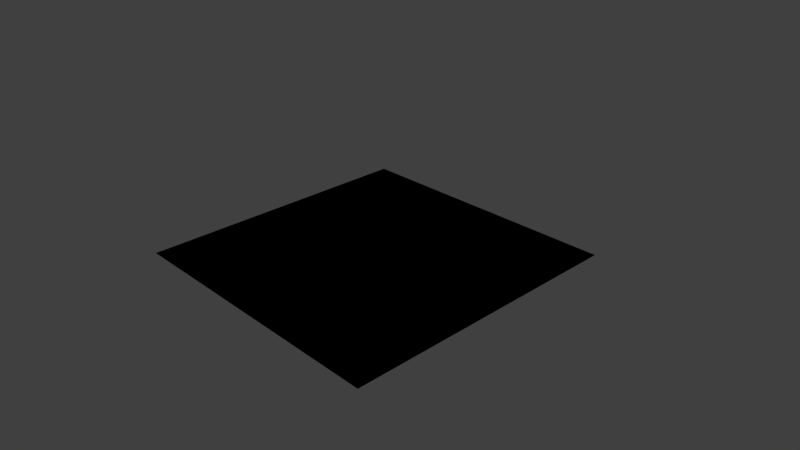 # Source: node_parallax.blend  (saved by Blender 2.78.0; exported with 4.5.12 LTS)
import bpy
from mathutils import Matrix  # noqa: F401  (used for matrix-valued properties, if any)

bpy.ops.wm.read_factory_settings(use_empty=True)
scene = bpy.context.scene
scene.name = 'Scene'

# ---- collections
col_collection_1 = bpy.data.collections.new('Collection 1'); scene.collection.children.link(col_collection_1)

# ---- materials (node trees are filled in below, after node groups)
mat_nodemat = bpy.data.materials.new('NodeMat')
mat_nodemat.alpha_threshold = 0.0
mat_nodemat.roughness = 0.5
mat_nodemat.line_color = (0.0, 0.0, 0.0, 1.0)

# ---- node groups
ng_b4w_parallax = bpy.data.node_groups.new('B4W_PARALLAX', 'ShaderNodeTree')
_s = ng_b4w_parallax.interface.new_socket(name='UV', in_out='OUTPUT', socket_type='NodeSocketVector')
_s.min_value = 0.0
_s.max_value = 0.0
_s = ng_b4w_parallax.interface.new_socket(name='UV', in_out='INPUT', socket_type='NodeSocketVector')
_s.default_value = (0.5, 0.5, 0.5)
_s.min_value = -1e+04
_s.max_value = 1e+04
_s = ng_b4w_parallax.interface.new_socket(name='Height Map', in_out='INPUT', socket_type='NodeSocketColor')
_s.default_value = (0.5, 0.5, 0.5, 1.0)
_s = ng_b4w_parallax.interface.new_socket(name='Scale', in_out='INPUT', socket_type='NodeSocketFloat')
_s.default_value = 0.05
_s = ng_b4w_parallax.interface.new_socket(name='Steps', in_out='INPUT', socket_type='NodeSocketFloat')
_s.default_value = 5.0
_s.min_value = 0.0
_s.max_value = 50.0
_s = ng_b4w_parallax.interface.new_socket(name='Lod Distance', in_out='INPUT', socket_type='NodeSocketFloat')
_s.default_value = 10.0
_s.min_value = 0.0
_N = ng_b4w_parallax.nodes; _L = ng_b4w_parallax.links
n0 = _N.new('NodeGroupInput'); n0.name = 'Group Input'; n0.location = (-300, 100)
n1 = _N.new('NodeGroupOutput'); n1.name = 'Group Output'; n1.location = (-120, 80)
_L.new(n0.outputs[0], n1.inputs[0])
n1.is_active_output = True

# ---- material node trees
mat_nodemat.use_nodes = True; mat_nodemat.node_tree.nodes.clear()
_N = mat_nodemat.node_tree.nodes; _L = mat_nodemat.node_tree.links
n0 = _N.new('NodeUndefined'); n0.name = 'Output'; n0.location = (-2, 607)
n0.inputs[1].default_value = 1.0
n1 = _N.new('NodeUndefined'); n1.name = 'Material'; n1.location = (-338, 695)
n1.inputs[1].default_value = (1.0, 1.0, 1.0, 1.0)
n1.inputs[2].default_value = 0.8
n2 = _N.new('NodeUndefined'); n2.name = 'Geometry'; n2.location = (-2026, 298)
n3 = _N.new('NodeUndefined'); n3.name = 'Texture.002'; n3.location = (-1029, 475)
n4 = _N.new('ShaderNodeNormalMap'); n4.name = 'Normal Map'; n4.location = (-747, 206)
n4.uv_map = 'UVMap'
n5 = _N.new('ShaderNodeGroup'); n5.name = 'Group.002'; n5.location = (-1410, 255)
n5.width = 209
n5.node_tree = ng_b4w_parallax
n5.inputs[2].default_value = 0.02
n5.inputs[3].default_value = 13.0
n5.inputs[4].default_value = 10.0
n6 = _N.new('NodeUndefined'); n6.name = 'Texture_norm'; n6.location = (-1728, 73)
n7 = _N.new('NodeUndefined'); n7.name = 'Texture.001'; n7.location = (-1036, 127)
_L.new(n3.outputs[1], n1.inputs[0])
_L.new(n2.outputs[4], n6.inputs[0])
_L.new(n1.outputs[0], n0.inputs[0])
_L.new(n2.outputs[4], n5.inputs[0])
_L.new(n6.outputs[1], n5.inputs[1])
_L.new(n5.outputs[0], n3.inputs[0])
_L.new(n5.outputs[0], n7.inputs[0])
_L.new(n7.outputs[1], n4.inputs[1])
_L.new(n4.outputs[0], n1.inputs[3])

# ---- world
world_world = bpy.data.worlds.new('World'); scene.world = world_world
world_world.color = (0.05088, 0.05088, 0.05088)
world_world.use_sun_shadow = False
world_world.sun_shadow_jitter_overblur = 0.0
world_world.cycles.sampling_method = 'NONE'
world_world.cycles.sample_map_resolution = 256

# ---- cameras
cam_camera = bpy.data.cameras.new('Camera')
cam_camera.clip_end = 100.0
cam_camera.lens = 35.0
cam_camera.sensor_width = 32.0
cam_camera.sensor_height = 18.0
cam_camera.ortho_scale = 7.314
cam_camera.dof.focus_distance = 0.0
cam_camera.dof.aperture_fstop = 128.0

# ---- lights
light_lamp = bpy.data.lights.new('Lamp', 'SUN')
light_lamp.transmission_factor = 0.0
light_lamp.cutoff_distance = 30.0
light_lamp.angle = 0.1993
light_lamp.energy = 1.0
light_lamp.shadow_buffer_clip_start = 1.001
light_lamp.shadow_soft_size = 0.1
light_lamp.shadow_cascade_max_distance = 1000.0
light_lamp.cycles.use_multiple_importance_sampling = False

# ---- meshes
me_plane = bpy.data.meshes.new('Plane')
me_plane.from_pydata([(2.0, -2.0, 0.0), (-2.0, -2.0, 0.0), (2.0, 2.0, 0.0), (-2.0, 2.0, 0.0)], [], [(1, 0, 2, 3)])
_uv = me_plane.uv_layers.new(name='UVMap')
_uv.uv.foreach_set('vector', [0.0001001, 9.998e-05, 0.9999, 0.0001, 0.9999, 0.9999, 9.998e-05, 0.9999])
me_plane.materials.append(mat_nodemat)
me_plane.use_remesh_preserve_volume = False
me_plane.use_remesh_preserve_attributes = False
me_plane.use_mirror_vertex_groups = False
me_plane.update()

# ---- objects
ob_plane = bpy.data.objects.new('Plane', me_plane)
ob_lamp = bpy.data.objects.new('Lamp', light_lamp)
ob_camera = bpy.data.objects.new('Camera', cam_camera)

# ---- transforms, parenting, visibility, modifiers, constraints
ob_plane.location = (0.0, 0.0, 0.0)
ob_plane.lineart.crease_threshold = 0.0
ob_lamp.location = (-0.348, 0.08734, 6.274)
ob_lamp.rotation_euler = (-0.4562, -0.06215, 1.66)
ob_lamp.lock_rotations_4d = False
ob_lamp.empty_display_type = 'ARROWS'
ob_lamp.color = (0.0, 0.0, 0.0, 0.0)
ob_lamp.lineart.crease_threshold = 0.0
ob_camera.location = (7.481, -6.508, 5.344)
ob_camera.rotation_euler = (1.109, 0.01082, 0.8149)
ob_camera.lock_rotations_4d = False
ob_camera.empty_display_type = 'ARROWS'
ob_camera.color = (0.0, 0.0, 0.0, 0.0)
ob_camera.display_type = 'WIRE'
ob_camera.lineart.crease_threshold = 0.0

# ---- collection membership
col_collection_1.objects.link(ob_plane)
col_collection_1.objects.link(ob_lamp)
col_collection_1.objects.link(ob_camera)

# ---- scene / render settings (as saved in the file)
scene.camera = ob_camera
scene.frame_start = 1; scene.frame_end = 250; scene.frame_set(1)
scene.render.engine = 'BLENDER_EEVEE_NEXT'
scene.render.image_settings.color_mode = 'RGB'
scene.render.image_settings.compression = 90
scene.render.resolution_percentage = 50
scene.render.dither_intensity = 0.0
scene.cycles.use_denoising = False
scene.cycles.samples = 10
scene.cycles.sampling_pattern = 'TABULATED_SOBOL'
scene.cycles.light_sampling_threshold = 0.0
scene.cycles.use_adaptive_sampling = False
scene.cycles.use_light_tree = False
scene.cycles.blur_glossy = 0.0
scene.cycles.volume_bounces = 1
scene.cycles.pixel_filter_type = 'GAUSSIAN'
scene.cycles.sample_clamp_indirect = 0.0
scene.view_settings.view_transform = 'Standard'
bpy.context.view_layer.update()
